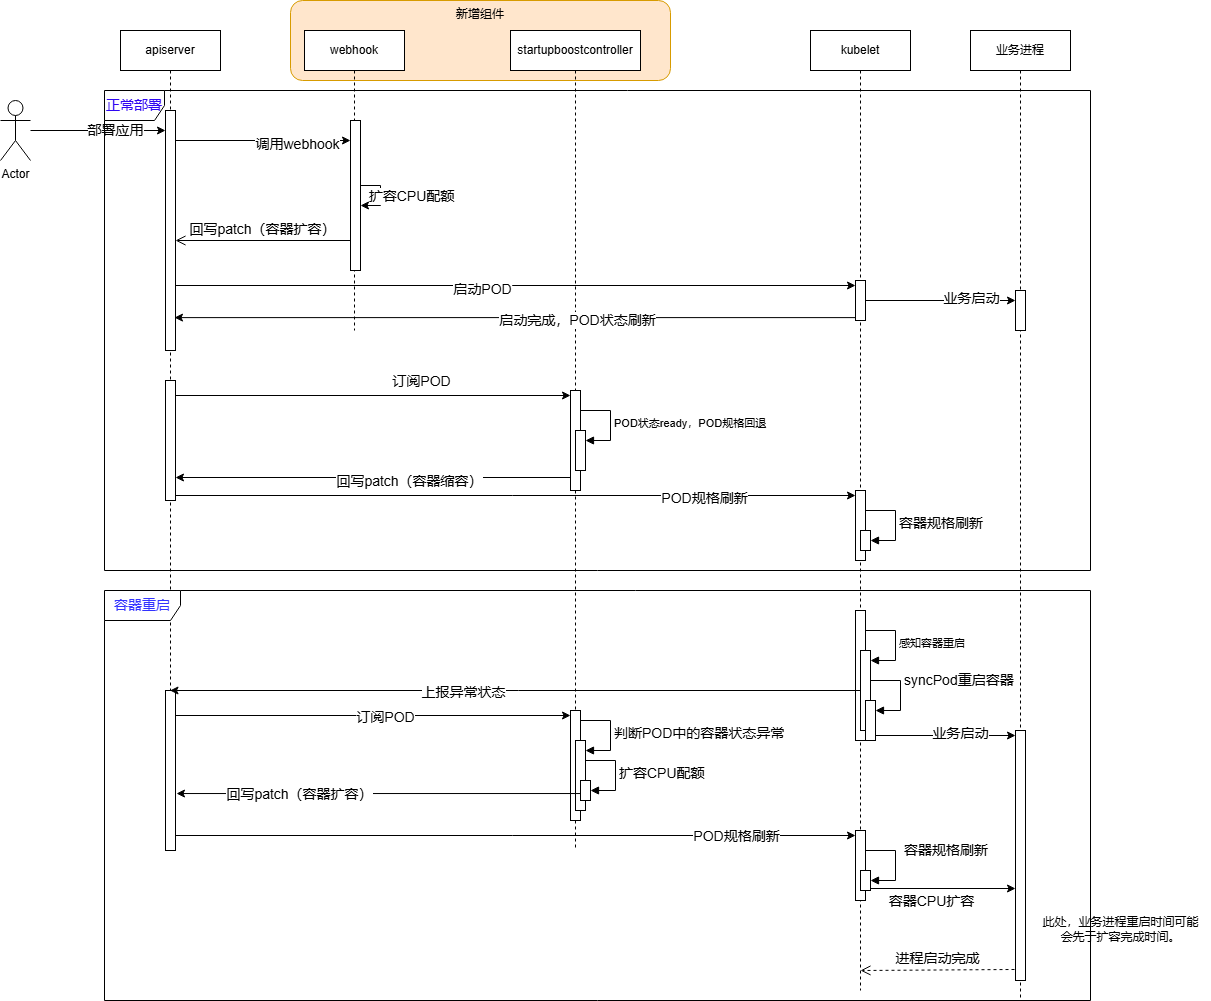

The diagram above was exported from draw.io. Its source (the exported page's mxGraphModel, read from the mxfile embedded in the PNG):
<mxGraphModel dx="1717" dy="1147" grid="1" gridSize="10" guides="1" tooltips="1" connect="1" arrows="1" fold="1" page="1" pageScale="1" pageWidth="827" pageHeight="1169" math="0" shadow="0">
  <root>
    <mxCell id="0" />
    <mxCell id="1" parent="0" />
    <mxCell id="123" value="新增组件" style="rounded=1;whiteSpace=wrap;html=1;verticalAlign=top;fillColor=#ffe6cc;strokeColor=#d79b00;" vertex="1" parent="1">
      <mxGeometry x="400" y="220" width="380" height="80" as="geometry" />
    </mxCell>
    <mxCell id="24" value="apiserver" style="shape=umlLifeline;perimeter=lifelinePerimeter;whiteSpace=wrap;html=1;container=1;dropTarget=0;collapsible=0;recursiveResize=0;outlineConnect=0;portConstraint=eastwest;newEdgeStyle={&quot;curved&quot;:0,&quot;rounded&quot;:0};" parent="1" vertex="1">
      <mxGeometry x="230" y="250" width="100" height="820" as="geometry" />
    </mxCell>
    <mxCell id="30" value="" style="html=1;points=[[0,0,0,0,5],[0,1,0,0,-5],[1,0,0,0,5],[1,1,0,0,-5]];perimeter=orthogonalPerimeter;outlineConnect=0;targetShapes=umlLifeline;portConstraint=eastwest;newEdgeStyle={&quot;curved&quot;:0,&quot;rounded&quot;:0};" parent="24" vertex="1">
      <mxGeometry x="45" y="80" width="10" height="240" as="geometry" />
    </mxCell>
    <mxCell id="54" value="" style="html=1;points=[[0,0,0,0,5],[0,1,0,0,-5],[1,0,0,0,5],[1,1,0,0,-5]];perimeter=orthogonalPerimeter;outlineConnect=0;targetShapes=umlLifeline;portConstraint=eastwest;newEdgeStyle={&quot;curved&quot;:0,&quot;rounded&quot;:0};" parent="24" vertex="1">
      <mxGeometry x="45" y="350" width="10" height="120" as="geometry" />
    </mxCell>
    <mxCell id="75" value="" style="html=1;points=[[0,0,0,0,5],[0,1,0,0,-5],[1,0,0,0,5],[1,1,0,0,-5]];perimeter=orthogonalPerimeter;outlineConnect=0;targetShapes=umlLifeline;portConstraint=eastwest;newEdgeStyle={&quot;curved&quot;:0,&quot;rounded&quot;:0};" parent="24" vertex="1">
      <mxGeometry x="45" y="660" width="10" height="160" as="geometry" />
    </mxCell>
    <mxCell id="25" value="webhook" style="shape=umlLifeline;perimeter=lifelinePerimeter;whiteSpace=wrap;html=1;container=1;dropTarget=0;collapsible=0;recursiveResize=0;outlineConnect=0;portConstraint=eastwest;newEdgeStyle={&quot;curved&quot;:0,&quot;rounded&quot;:0};" parent="1" vertex="1">
      <mxGeometry x="414" y="250" width="100" height="300" as="geometry" />
    </mxCell>
    <mxCell id="41" style="edgeStyle=none;html=1;curved=0;rounded=0;" parent="25" source="33" edge="1">
      <mxGeometry relative="1" as="geometry">
        <mxPoint x="56" y="165" as="targetPoint" />
      </mxGeometry>
    </mxCell>
    <mxCell id="42" style="edgeStyle=none;html=1;curved=0;rounded=0;" parent="25" source="33" edge="1">
      <mxGeometry relative="1" as="geometry">
        <mxPoint x="56" y="165" as="targetPoint" />
      </mxGeometry>
    </mxCell>
    <mxCell id="33" value="" style="html=1;points=[[0,0,0,0,5],[0,1,0,0,-5],[1,0,0,0,5],[1,1,0,0,-5]];perimeter=orthogonalPerimeter;outlineConnect=0;targetShapes=umlLifeline;portConstraint=eastwest;newEdgeStyle={&quot;curved&quot;:0,&quot;rounded&quot;:0};" parent="25" vertex="1">
      <mxGeometry x="46" y="90" width="10" height="150" as="geometry" />
    </mxCell>
    <mxCell id="43" style="edgeStyle=none;html=1;curved=0;rounded=0;elbow=vertical;" parent="25" source="33" target="33" edge="1">
      <mxGeometry relative="1" as="geometry" />
    </mxCell>
    <mxCell id="44" value="扩容CPU配额" style="edgeLabel;html=1;align=center;verticalAlign=middle;resizable=0;points=[];fontSize=14;" parent="43" vertex="1" connectable="0">
      <mxGeometry x="0.3333" y="4" relative="1" as="geometry">
        <mxPoint x="30" y="-14" as="offset" />
      </mxGeometry>
    </mxCell>
    <mxCell id="26" value="startupboostcontroller" style="shape=umlLifeline;perimeter=lifelinePerimeter;whiteSpace=wrap;html=1;container=1;dropTarget=0;collapsible=0;recursiveResize=0;outlineConnect=0;portConstraint=eastwest;newEdgeStyle={&quot;curved&quot;:0,&quot;rounded&quot;:0};" parent="1" vertex="1">
      <mxGeometry x="620" y="250" width="130" height="820" as="geometry" />
    </mxCell>
    <mxCell id="78" value="" style="html=1;points=[[0,0,0,0,5],[0,1,0,0,-5],[1,0,0,0,5],[1,1,0,0,-5]];perimeter=orthogonalPerimeter;outlineConnect=0;targetShapes=umlLifeline;portConstraint=eastwest;newEdgeStyle={&quot;curved&quot;:0,&quot;rounded&quot;:0};" parent="26" vertex="1">
      <mxGeometry x="60" y="680" width="10" height="110" as="geometry" />
    </mxCell>
    <mxCell id="81" value="" style="html=1;points=[[0,0,0,0,5],[0,1,0,0,-5],[1,0,0,0,5],[1,1,0,0,-5]];perimeter=orthogonalPerimeter;outlineConnect=0;targetShapes=umlLifeline;portConstraint=eastwest;newEdgeStyle={&quot;curved&quot;:0,&quot;rounded&quot;:0};" parent="26" vertex="1">
      <mxGeometry x="65" y="710" width="10" height="70" as="geometry" />
    </mxCell>
    <mxCell id="82" value="判断POD中的容器状态异常" style="html=1;align=left;spacingLeft=2;endArrow=block;rounded=0;edgeStyle=orthogonalEdgeStyle;curved=0;rounded=0;fontSize=14;" parent="26" target="81" edge="1">
      <mxGeometry relative="1" as="geometry">
        <mxPoint x="70" y="690" as="sourcePoint" />
        <Array as="points">
          <mxPoint x="100" y="720" />
        </Array>
      </mxGeometry>
    </mxCell>
    <mxCell id="83" value="" style="html=1;points=[[0,0,0,0,5],[0,1,0,0,-5],[1,0,0,0,5],[1,1,0,0,-5]];perimeter=orthogonalPerimeter;outlineConnect=0;targetShapes=umlLifeline;portConstraint=eastwest;newEdgeStyle={&quot;curved&quot;:0,&quot;rounded&quot;:0};" parent="26" vertex="1">
      <mxGeometry x="70" y="750" width="10" height="20" as="geometry" />
    </mxCell>
    <mxCell id="84" value="扩容CPU配额" style="html=1;align=left;spacingLeft=2;endArrow=block;rounded=0;edgeStyle=orthogonalEdgeStyle;curved=0;rounded=0;fontSize=14;" parent="26" target="83" edge="1">
      <mxGeometry relative="1" as="geometry">
        <mxPoint x="75" y="730" as="sourcePoint" />
        <Array as="points">
          <mxPoint x="105" y="760" />
        </Array>
      </mxGeometry>
    </mxCell>
    <mxCell id="28" value="kubelet" style="shape=umlLifeline;perimeter=lifelinePerimeter;whiteSpace=wrap;html=1;container=1;dropTarget=0;collapsible=0;recursiveResize=0;outlineConnect=0;portConstraint=eastwest;newEdgeStyle={&quot;curved&quot;:0,&quot;rounded&quot;:0};" parent="1" vertex="1">
      <mxGeometry x="920" y="250" width="100" height="960" as="geometry" />
    </mxCell>
    <mxCell id="36" value="" style="html=1;points=[[0,0,0,0,5],[0,1,0,0,-5],[1,0,0,0,5],[1,1,0,0,-5]];perimeter=orthogonalPerimeter;outlineConnect=0;targetShapes=umlLifeline;portConstraint=eastwest;newEdgeStyle={&quot;curved&quot;:0,&quot;rounded&quot;:0};" parent="28" vertex="1">
      <mxGeometry x="45" y="250" width="10" height="40" as="geometry" />
    </mxCell>
    <mxCell id="62" value="" style="html=1;points=[[0,0,0,0,5],[0,1,0,0,-5],[1,0,0,0,5],[1,1,0,0,-5]];perimeter=orthogonalPerimeter;outlineConnect=0;targetShapes=umlLifeline;portConstraint=eastwest;newEdgeStyle={&quot;curved&quot;:0,&quot;rounded&quot;:0};" parent="28" vertex="1">
      <mxGeometry x="45" y="460" width="10" height="70" as="geometry" />
    </mxCell>
    <mxCell id="65" value="" style="html=1;points=[[0,0,0,0,5],[0,1,0,0,-5],[1,0,0,0,5],[1,1,0,0,-5]];perimeter=orthogonalPerimeter;outlineConnect=0;targetShapes=umlLifeline;portConstraint=eastwest;newEdgeStyle={&quot;curved&quot;:0,&quot;rounded&quot;:0};" parent="28" vertex="1">
      <mxGeometry x="50" y="500" width="10" height="20" as="geometry" />
    </mxCell>
    <mxCell id="66" value="容器规格刷新" style="html=1;align=left;spacingLeft=2;endArrow=block;rounded=0;edgeStyle=orthogonalEdgeStyle;curved=0;rounded=0;fontSize=14;" parent="28" target="65" edge="1">
      <mxGeometry x="0.0118" relative="1" as="geometry">
        <mxPoint x="55" y="480" as="sourcePoint" />
        <Array as="points">
          <mxPoint x="85" y="510" />
        </Array>
        <mxPoint as="offset" />
      </mxGeometry>
    </mxCell>
    <mxCell id="69" value="" style="html=1;points=[[0,0,0,0,5],[0,1,0,0,-5],[1,0,0,0,5],[1,1,0,0,-5]];perimeter=orthogonalPerimeter;outlineConnect=0;targetShapes=umlLifeline;portConstraint=eastwest;newEdgeStyle={&quot;curved&quot;:0,&quot;rounded&quot;:0};" parent="28" vertex="1">
      <mxGeometry x="45" y="580" width="10" height="130" as="geometry" />
    </mxCell>
    <mxCell id="70" value="" style="html=1;points=[[0,0,0,0,5],[0,1,0,0,-5],[1,0,0,0,5],[1,1,0,0,-5]];perimeter=orthogonalPerimeter;outlineConnect=0;targetShapes=umlLifeline;portConstraint=eastwest;newEdgeStyle={&quot;curved&quot;:0,&quot;rounded&quot;:0};" parent="28" vertex="1">
      <mxGeometry x="50" y="620" width="10" height="80" as="geometry" />
    </mxCell>
    <mxCell id="71" value="感知容器重启" style="html=1;align=left;spacingLeft=2;endArrow=block;rounded=0;edgeStyle=orthogonalEdgeStyle;curved=0;rounded=0;" parent="28" target="70" edge="1">
      <mxGeometry relative="1" as="geometry">
        <mxPoint x="55" y="600" as="sourcePoint" />
        <Array as="points">
          <mxPoint x="85" y="630" />
        </Array>
      </mxGeometry>
    </mxCell>
    <mxCell id="73" value="" style="html=1;points=[[0,0,0,0,5],[0,1,0,0,-5],[1,0,0,0,5],[1,1,0,0,-5]];perimeter=orthogonalPerimeter;outlineConnect=0;targetShapes=umlLifeline;portConstraint=eastwest;newEdgeStyle={&quot;curved&quot;:0,&quot;rounded&quot;:0};" parent="28" vertex="1">
      <mxGeometry x="55" y="670" width="10" height="40" as="geometry" />
    </mxCell>
    <mxCell id="74" value="syncPod重启容器" style="html=1;align=left;spacingLeft=2;endArrow=block;rounded=0;edgeStyle=orthogonalEdgeStyle;curved=0;rounded=0;fontSize=14;" parent="28" target="73" edge="1">
      <mxGeometry x="-0.2941" relative="1" as="geometry">
        <mxPoint x="60" y="650" as="sourcePoint" />
        <Array as="points">
          <mxPoint x="90" y="680" />
        </Array>
        <mxPoint as="offset" />
      </mxGeometry>
    </mxCell>
    <mxCell id="108" value="" style="html=1;points=[[0,0,0,0,5],[0,1,0,0,-5],[1,0,0,0,5],[1,1,0,0,-5]];perimeter=orthogonalPerimeter;outlineConnect=0;targetShapes=umlLifeline;portConstraint=eastwest;newEdgeStyle={&quot;curved&quot;:0,&quot;rounded&quot;:0};" parent="28" vertex="1">
      <mxGeometry x="45" y="800" width="10" height="70" as="geometry" />
    </mxCell>
    <mxCell id="112" value="" style="html=1;points=[[0,0,0,0,5],[0,1,0,0,-5],[1,0,0,0,5],[1,1,0,0,-5]];perimeter=orthogonalPerimeter;outlineConnect=0;targetShapes=umlLifeline;portConstraint=eastwest;newEdgeStyle={&quot;curved&quot;:0,&quot;rounded&quot;:0};" parent="28" vertex="1">
      <mxGeometry x="50" y="840" width="10" height="20" as="geometry" />
    </mxCell>
    <mxCell id="113" value="容器规格刷新" style="html=1;align=left;spacingLeft=2;endArrow=block;rounded=0;edgeStyle=orthogonalEdgeStyle;curved=0;rounded=0;fontSize=14;" parent="28" target="112" edge="1">
      <mxGeometry x="-0.2941" y="5" relative="1" as="geometry">
        <mxPoint x="55" y="820" as="sourcePoint" />
        <Array as="points">
          <mxPoint x="85" y="850" />
        </Array>
        <mxPoint as="offset" />
      </mxGeometry>
    </mxCell>
    <mxCell id="31" style="edgeStyle=none;html=1;" parent="1" source="29" target="30" edge="1">
      <mxGeometry relative="1" as="geometry">
        <mxPoint x="280" y="350" as="targetPoint" />
      </mxGeometry>
    </mxCell>
    <mxCell id="32" value="部署应用" style="edgeLabel;html=1;align=center;verticalAlign=middle;resizable=0;points=[];fontSize=14;" parent="31" vertex="1" connectable="0">
      <mxGeometry x="0.2473" y="1" relative="1" as="geometry">
        <mxPoint as="offset" />
      </mxGeometry>
    </mxCell>
    <mxCell id="29" value="Actor" style="shape=umlActor;verticalLabelPosition=bottom;verticalAlign=top;html=1;" parent="1" vertex="1">
      <mxGeometry x="110" y="320" width="30" height="60" as="geometry" />
    </mxCell>
    <mxCell id="37" style="edgeStyle=none;html=1;curved=0;rounded=0;" parent="1" edge="1">
      <mxGeometry relative="1" as="geometry">
        <mxPoint x="285" y="360" as="sourcePoint" />
        <mxPoint x="460" y="360" as="targetPoint" />
      </mxGeometry>
    </mxCell>
    <mxCell id="38" value="调用webhook" style="edgeLabel;html=1;align=center;verticalAlign=middle;resizable=0;points=[];fontSize=14;" parent="37" vertex="1" connectable="0">
      <mxGeometry x="0.3829" y="-3" relative="1" as="geometry">
        <mxPoint as="offset" />
      </mxGeometry>
    </mxCell>
    <mxCell id="46" value="回写patch（容器扩容）" style="html=1;verticalAlign=bottom;endArrow=open;endSize=8;curved=0;rounded=0;fontSize=14;" parent="1" target="30" edge="1">
      <mxGeometry relative="1" as="geometry">
        <mxPoint x="460" y="460" as="sourcePoint" />
        <mxPoint x="380" y="460" as="targetPoint" />
      </mxGeometry>
    </mxCell>
    <mxCell id="48" style="edgeStyle=none;html=1;curved=0;rounded=0;entryX=0;entryY=0;entryDx=0;entryDy=5;entryPerimeter=0;" parent="1" source="30" target="36" edge="1">
      <mxGeometry relative="1" as="geometry" />
    </mxCell>
    <mxCell id="49" value="启动POD" style="edgeLabel;html=1;align=center;verticalAlign=middle;resizable=0;points=[];fontSize=14;" parent="48" vertex="1" connectable="0">
      <mxGeometry x="-0.1013" y="-3" relative="1" as="geometry">
        <mxPoint as="offset" />
      </mxGeometry>
    </mxCell>
    <mxCell id="50" style="edgeStyle=none;html=1;curved=0;rounded=0;entryX=0.9;entryY=0.863;entryDx=0;entryDy=0;entryPerimeter=0;" parent="1" source="36" target="30" edge="1">
      <mxGeometry relative="1" as="geometry" />
    </mxCell>
    <mxCell id="51" value="启动完成，POD状态刷新" style="edgeLabel;html=1;align=center;verticalAlign=middle;resizable=0;points=[];fontSize=14;" parent="50" vertex="1" connectable="0">
      <mxGeometry x="-0.1803" y="2" relative="1" as="geometry">
        <mxPoint as="offset" />
      </mxGeometry>
    </mxCell>
    <mxCell id="34" value="" style="html=1;points=[[0,0,0,0,5],[0,1,0,0,-5],[1,0,0,0,5],[1,1,0,0,-5]];perimeter=orthogonalPerimeter;outlineConnect=0;targetShapes=umlLifeline;portConstraint=eastwest;newEdgeStyle={&quot;curved&quot;:0,&quot;rounded&quot;:0};" parent="1" vertex="1">
      <mxGeometry x="680" y="610" width="10" height="100" as="geometry" />
    </mxCell>
    <mxCell id="55" style="edgeStyle=none;html=1;curved=0;rounded=0;entryX=0;entryY=0;entryDx=0;entryDy=5;entryPerimeter=0;" parent="1" source="54" target="34" edge="1">
      <mxGeometry relative="1" as="geometry" />
    </mxCell>
    <mxCell id="56" value="订阅POD" style="edgeLabel;html=1;align=center;verticalAlign=middle;resizable=0;points=[];fontSize=14;" parent="55" vertex="1" connectable="0">
      <mxGeometry x="0.6" y="-2" relative="1" as="geometry">
        <mxPoint x="-71" y="-17" as="offset" />
      </mxGeometry>
    </mxCell>
    <mxCell id="58" value="" style="html=1;points=[[0,0,0,0,5],[0,1,0,0,-5],[1,0,0,0,5],[1,1,0,0,-5]];perimeter=orthogonalPerimeter;outlineConnect=0;targetShapes=umlLifeline;portConstraint=eastwest;newEdgeStyle={&quot;curved&quot;:0,&quot;rounded&quot;:0};" parent="1" vertex="1">
      <mxGeometry x="685" y="650" width="10" height="40" as="geometry" />
    </mxCell>
    <mxCell id="59" value="POD状态ready，POD规格回退" style="html=1;align=left;spacingLeft=2;endArrow=block;rounded=0;edgeStyle=orthogonalEdgeStyle;curved=0;rounded=0;" parent="1" target="58" edge="1">
      <mxGeometry relative="1" as="geometry">
        <mxPoint x="690" y="630" as="sourcePoint" />
        <Array as="points">
          <mxPoint x="720" y="660" />
        </Array>
      </mxGeometry>
    </mxCell>
    <mxCell id="60" style="edgeStyle=none;html=1;curved=0;rounded=0;" parent="1" edge="1">
      <mxGeometry relative="1" as="geometry">
        <mxPoint x="680" y="697" as="sourcePoint" />
        <mxPoint x="285" y="697" as="targetPoint" />
      </mxGeometry>
    </mxCell>
    <mxCell id="61" value="回写patch（容器缩容）" style="edgeLabel;html=1;align=center;verticalAlign=middle;resizable=0;points=[];fontSize=14;" parent="60" vertex="1" connectable="0">
      <mxGeometry x="-0.1797" y="3" relative="1" as="geometry">
        <mxPoint as="offset" />
      </mxGeometry>
    </mxCell>
    <mxCell id="67" style="edgeStyle=none;html=1;curved=0;rounded=0;entryX=0;entryY=0;entryDx=0;entryDy=5;entryPerimeter=0;" parent="1" source="54" target="62" edge="1">
      <mxGeometry relative="1" as="geometry" />
    </mxCell>
    <mxCell id="68" value="POD规格刷新" style="edgeLabel;html=1;align=center;verticalAlign=middle;resizable=0;points=[];fontSize=14;" parent="67" vertex="1" connectable="0">
      <mxGeometry x="0.5529" y="-2" relative="1" as="geometry">
        <mxPoint as="offset" />
      </mxGeometry>
    </mxCell>
    <mxCell id="76" style="edgeStyle=none;html=1;curved=0;rounded=0;" parent="1" edge="1">
      <mxGeometry relative="1" as="geometry">
        <mxPoint x="970" y="910" as="sourcePoint" />
        <mxPoint x="279.5" y="910" as="targetPoint" />
      </mxGeometry>
    </mxCell>
    <mxCell id="77" value="上报异常状态" style="edgeLabel;html=1;align=center;verticalAlign=middle;resizable=0;points=[];fontSize=14;" parent="76" vertex="1" connectable="0">
      <mxGeometry x="0.1528" y="1" relative="1" as="geometry">
        <mxPoint as="offset" />
      </mxGeometry>
    </mxCell>
    <mxCell id="79" style="edgeStyle=none;html=1;curved=0;rounded=0;entryX=0;entryY=0;entryDx=0;entryDy=5;entryPerimeter=0;" parent="1" source="75" target="78" edge="1">
      <mxGeometry relative="1" as="geometry" />
    </mxCell>
    <mxCell id="80" value="订阅POD" style="edgeLabel;html=1;align=center;verticalAlign=middle;resizable=0;points=[];fontSize=14;" parent="79" vertex="1" connectable="0">
      <mxGeometry x="0.0582" y="-1" relative="1" as="geometry">
        <mxPoint as="offset" />
      </mxGeometry>
    </mxCell>
    <mxCell id="85" style="edgeStyle=none;html=1;curved=0;rounded=0;entryX=1.1;entryY=0.867;entryDx=0;entryDy=0;entryPerimeter=0;" parent="1" edge="1">
      <mxGeometry relative="1" as="geometry">
        <mxPoint x="690" y="1013.04" as="sourcePoint" />
        <mxPoint x="286" y="1013.04" as="targetPoint" />
      </mxGeometry>
    </mxCell>
    <mxCell id="86" value="回写patch（容器扩容）" style="edgeLabel;html=1;align=center;verticalAlign=middle;resizable=0;points=[];fontSize=14;" parent="85" vertex="1" connectable="0">
      <mxGeometry x="0.396" relative="1" as="geometry">
        <mxPoint as="offset" />
      </mxGeometry>
    </mxCell>
    <mxCell id="88" style="edgeStyle=none;html=1;curved=0;rounded=0;entryX=0;entryY=0;entryDx=0;entryDy=5;entryPerimeter=0;fontSize=14;" parent="1" source="75" edge="1">
      <mxGeometry relative="1" as="geometry">
        <mxPoint x="965" y="1055" as="targetPoint" />
      </mxGeometry>
    </mxCell>
    <mxCell id="89" value="POD规格刷新" style="edgeLabel;html=1;align=center;verticalAlign=middle;resizable=0;points=[];fontSize=14;" parent="88" vertex="1" connectable="0">
      <mxGeometry x="0.6471" relative="1" as="geometry">
        <mxPoint as="offset" />
      </mxGeometry>
    </mxCell>
    <mxCell id="90" value="业务进程" style="shape=umlLifeline;perimeter=lifelinePerimeter;whiteSpace=wrap;html=1;container=1;dropTarget=0;collapsible=0;recursiveResize=0;outlineConnect=0;portConstraint=eastwest;newEdgeStyle={&quot;curved&quot;:0,&quot;rounded&quot;:0};" parent="1" vertex="1">
      <mxGeometry x="1080" y="250" width="100" height="970" as="geometry" />
    </mxCell>
    <mxCell id="105" value="" style="html=1;points=[[0,0,0,0,5],[0,1,0,0,-5],[1,0,0,0,5],[1,1,0,0,-5]];perimeter=orthogonalPerimeter;outlineConnect=0;targetShapes=umlLifeline;portConstraint=eastwest;newEdgeStyle={&quot;curved&quot;:0,&quot;rounded&quot;:0};" parent="90" vertex="1">
      <mxGeometry x="45" y="260" width="10" height="40" as="geometry" />
    </mxCell>
    <mxCell id="116" style="edgeStyle=none;html=1;curved=0;rounded=0;" parent="90" source="109" target="90" edge="1">
      <mxGeometry relative="1" as="geometry" />
    </mxCell>
    <mxCell id="109" value="" style="html=1;points=[[0,0,0,0,5],[0,1,0,0,-5],[1,0,0,0,5],[1,1,0,0,-5]];perimeter=orthogonalPerimeter;outlineConnect=0;targetShapes=umlLifeline;portConstraint=eastwest;newEdgeStyle={&quot;curved&quot;:0,&quot;rounded&quot;:0};" parent="90" vertex="1">
      <mxGeometry x="45" y="700" width="10" height="250" as="geometry" />
    </mxCell>
    <mxCell id="106" style="edgeStyle=none;html=1;curved=0;rounded=0;fontSize=14;" parent="1" source="36" target="105" edge="1">
      <mxGeometry relative="1" as="geometry" />
    </mxCell>
    <mxCell id="107" value="业务启动" style="edgeLabel;html=1;align=center;verticalAlign=middle;resizable=0;points=[];fontSize=14;" parent="106" vertex="1" connectable="0">
      <mxGeometry x="0.4" y="3" relative="1" as="geometry">
        <mxPoint as="offset" />
      </mxGeometry>
    </mxCell>
    <mxCell id="110" style="edgeStyle=none;html=1;curved=0;rounded=0;entryX=0;entryY=0;entryDx=0;entryDy=5;entryPerimeter=0;" parent="1" source="73" target="109" edge="1">
      <mxGeometry relative="1" as="geometry" />
    </mxCell>
    <mxCell id="111" value="业务启动" style="edgeLabel;html=1;align=center;verticalAlign=middle;resizable=0;points=[];fontSize=14;" parent="110" vertex="1" connectable="0">
      <mxGeometry x="0.2" y="3" relative="1" as="geometry">
        <mxPoint as="offset" />
      </mxGeometry>
    </mxCell>
    <mxCell id="114" style="edgeStyle=none;html=1;curved=0;rounded=0;" parent="1" edge="1">
      <mxGeometry relative="1" as="geometry">
        <mxPoint x="980" y="1108" as="sourcePoint" />
        <mxPoint x="1125" y="1108" as="targetPoint" />
      </mxGeometry>
    </mxCell>
    <mxCell id="115" value="容器CPU扩容" style="edgeLabel;html=1;align=center;verticalAlign=middle;resizable=0;points=[];fontSize=14;" parent="114" vertex="1" connectable="0">
      <mxGeometry x="0.269" y="-1" relative="1" as="geometry">
        <mxPoint x="-32" y="11" as="offset" />
      </mxGeometry>
    </mxCell>
    <mxCell id="117" value="进程启动完成" style="html=1;verticalAlign=bottom;endArrow=open;dashed=1;endSize=8;curved=0;rounded=0;exitX=-0.1;exitY=0.956;exitDx=0;exitDy=0;exitPerimeter=0;fontSize=14;" parent="1" source="109" edge="1">
      <mxGeometry relative="1" as="geometry">
        <mxPoint x="1120" y="1190" as="sourcePoint" />
        <mxPoint x="970" y="1190" as="targetPoint" />
      </mxGeometry>
    </mxCell>
    <mxCell id="119" value="容器重启" style="shape=umlFrame;whiteSpace=wrap;html=1;pointerEvents=0;width=76;height=30;fontSize=14;fontColor=#3333FF;" parent="1" vertex="1">
      <mxGeometry x="214" y="810" width="986" height="410" as="geometry" />
    </mxCell>
    <mxCell id="120" value="&lt;font style=&quot;color: light-dark(rgb(47, 7, 242), rgb(237, 237, 237));&quot;&gt;正常部署&lt;/font&gt;" style="shape=umlFrame;whiteSpace=wrap;html=1;pointerEvents=0;fontSize=14;" parent="1" vertex="1">
      <mxGeometry x="214" y="310" width="986" height="480" as="geometry" />
    </mxCell>
    <mxCell id="122" value="此处，业务进程重启时间可能&lt;div&gt;会先于扩容完成时间。&lt;/div&gt;" style="text;html=1;align=center;verticalAlign=middle;resizable=0;points=[];autosize=1;" parent="1" vertex="1">
      <mxGeometry x="1140" y="1129" width="180" height="40" as="geometry" />
    </mxCell>
  </root>
</mxGraphModel>